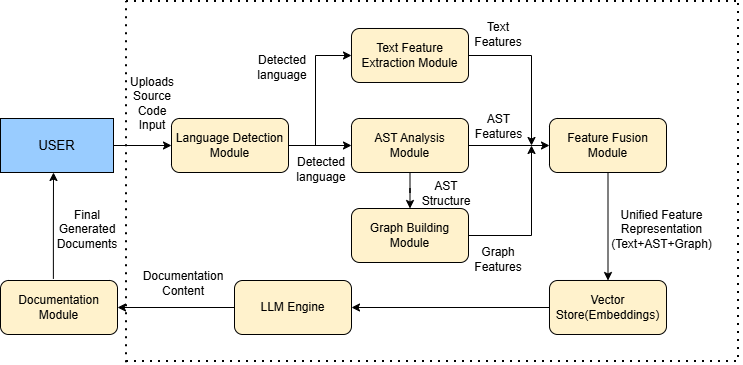

The diagram above was exported from draw.io. Its source (the exported page's mxGraphModel, read from the mxfile embedded in the PNG):
<mxGraphModel dx="871" dy="515" grid="0" gridSize="9" guides="1" tooltips="1" connect="1" arrows="1" fold="1" page="1" pageScale="1" pageWidth="850" pageHeight="1100" math="0" shadow="0">
  <root>
    <mxCell id="0" />
    <mxCell id="1" parent="0" />
    <mxCell id="PRZ8gCjNvaPPmOuH2AVu-3" edge="1" parent="1" source="PRZ8gCjNvaPPmOuH2AVu-1" style="edgeStyle=orthogonalEdgeStyle;rounded=0;orthogonalLoop=1;jettySize=auto;html=1;" target="PRZ8gCjNvaPPmOuH2AVu-2" value="">
      <mxGeometry relative="1" as="geometry" />
    </mxCell>
    <mxCell id="PRZ8gCjNvaPPmOuH2AVu-1" parent="1" style="rounded=0;whiteSpace=wrap;html=1;labelBackgroundColor=none;fillColor=#99CCFF;" value="&lt;font style=&quot;font-size: 13px;&quot;&gt;USER&lt;/font&gt;" vertex="1">
      <mxGeometry height="54" width="113" x="9" y="162" as="geometry" />
    </mxCell>
    <mxCell id="PRZ8gCjNvaPPmOuH2AVu-8" edge="1" parent="1" source="PRZ8gCjNvaPPmOuH2AVu-2" style="edgeStyle=orthogonalEdgeStyle;rounded=0;orthogonalLoop=1;jettySize=auto;html=1;" target="PRZ8gCjNvaPPmOuH2AVu-6" value="">
      <mxGeometry relative="1" as="geometry" />
    </mxCell>
    <mxCell id="PRZ8gCjNvaPPmOuH2AVu-2" parent="1" style="rounded=1;whiteSpace=wrap;html=1;fillColor=#FFF2CC;" value="Language Detection Module" vertex="1">
      <mxGeometry height="54" width="117" x="180" y="162" as="geometry" />
    </mxCell>
    <mxCell id="PRZ8gCjNvaPPmOuH2AVu-4" parent="1" style="text;html=1;whiteSpace=wrap;strokeColor=none;fillColor=none;align=center;verticalAlign=middle;rounded=0;" value="Uploads Source Code Input" vertex="1">
      <mxGeometry height="30" width="60" x="131" y="132" as="geometry" />
    </mxCell>
    <mxCell id="PRZ8gCjNvaPPmOuH2AVu-5" parent="1" style="rounded=1;whiteSpace=wrap;html=1;fillColor=#FFF2CC;" value="Text Feature Extraction Module" vertex="1">
      <mxGeometry height="54" width="117" x="360" y="72" as="geometry" />
    </mxCell>
    <mxCell id="PRZ8gCjNvaPPmOuH2AVu-10" edge="1" parent="1" source="PRZ8gCjNvaPPmOuH2AVu-6" style="edgeStyle=orthogonalEdgeStyle;rounded=0;orthogonalLoop=1;jettySize=auto;html=1;" target="PRZ8gCjNvaPPmOuH2AVu-7" value="">
      <mxGeometry relative="1" as="geometry" />
    </mxCell>
    <mxCell id="PRZ8gCjNvaPPmOuH2AVu-19" edge="1" parent="1" source="PRZ8gCjNvaPPmOuH2AVu-6" style="edgeStyle=orthogonalEdgeStyle;rounded=0;orthogonalLoop=1;jettySize=auto;html=1;" target="PRZ8gCjNvaPPmOuH2AVu-18" value="">
      <mxGeometry relative="1" as="geometry" />
    </mxCell>
    <mxCell id="PRZ8gCjNvaPPmOuH2AVu-6" parent="1" style="rounded=1;whiteSpace=wrap;html=1;fillColor=#FFF2CC;" value="" vertex="1">
      <mxGeometry height="54" width="117" x="360" y="162" as="geometry" />
    </mxCell>
    <mxCell id="PRZ8gCjNvaPPmOuH2AVu-7" parent="1" style="rounded=1;whiteSpace=wrap;html=1;fillColor=#FFF2CC;" value="Graph Building Module" vertex="1">
      <mxGeometry height="54" width="117" x="360" y="252" as="geometry" />
    </mxCell>
    <mxCell id="PRZ8gCjNvaPPmOuH2AVu-11" parent="1" style="text;html=1;whiteSpace=wrap;strokeColor=none;fillColor=none;align=center;verticalAlign=middle;rounded=0;" value="Detected language" vertex="1">
      <mxGeometry height="30" width="60" x="300" y="198" as="geometry" />
    </mxCell>
    <mxCell id="PRZ8gCjNvaPPmOuH2AVu-14" edge="1" parent="1" style="endArrow=none;html=1;rounded=0;" value="">
      <mxGeometry height="50" relative="1" width="50" as="geometry">
        <mxPoint x="324" y="189" as="sourcePoint" />
        <mxPoint x="324" y="99" as="targetPoint" />
      </mxGeometry>
    </mxCell>
    <mxCell id="PRZ8gCjNvaPPmOuH2AVu-15" edge="1" parent="1" style="endArrow=classic;html=1;rounded=0;entryX=0;entryY=0.5;entryDx=0;entryDy=0;" target="PRZ8gCjNvaPPmOuH2AVu-5" value="">
      <mxGeometry height="50" relative="1" width="50" as="geometry">
        <mxPoint x="324" y="99" as="sourcePoint" />
        <mxPoint x="374" y="54" as="targetPoint" />
      </mxGeometry>
    </mxCell>
    <mxCell id="PRZ8gCjNvaPPmOuH2AVu-16" parent="1" style="text;html=1;whiteSpace=wrap;strokeColor=none;fillColor=none;align=center;verticalAlign=middle;rounded=0;" value="Detected language" vertex="1">
      <mxGeometry height="30" width="60" x="261" y="96" as="geometry" />
    </mxCell>
    <mxCell id="PRZ8gCjNvaPPmOuH2AVu-17" parent="1" style="text;html=1;whiteSpace=wrap;strokeColor=none;fillColor=none;align=center;verticalAlign=middle;rounded=0;" value="AST Structure" vertex="1">
      <mxGeometry height="30" width="60" x="425" y="222" as="geometry" />
    </mxCell>
    <mxCell id="PRZ8gCjNvaPPmOuH2AVu-33" edge="1" parent="1" source="PRZ8gCjNvaPPmOuH2AVu-18" style="edgeStyle=orthogonalEdgeStyle;rounded=0;orthogonalLoop=1;jettySize=auto;html=1;" target="PRZ8gCjNvaPPmOuH2AVu-32" value="">
      <mxGeometry relative="1" as="geometry" />
    </mxCell>
    <mxCell id="PRZ8gCjNvaPPmOuH2AVu-18" parent="1" style="rounded=1;whiteSpace=wrap;html=1;fillColor=#FFF2CC;" value="Feature Fusion Module" vertex="1">
      <mxGeometry height="54" width="117" x="558" y="162" as="geometry" />
    </mxCell>
    <mxCell id="PRZ8gCjNvaPPmOuH2AVu-20" edge="1" parent="1" style="endArrow=none;html=1;rounded=0;" value="">
      <mxGeometry height="50" relative="1" width="50" as="geometry">
        <mxPoint x="477" y="99" as="sourcePoint" />
        <mxPoint x="540" y="99" as="targetPoint" />
      </mxGeometry>
    </mxCell>
    <mxCell id="PRZ8gCjNvaPPmOuH2AVu-21" edge="1" parent="1" style="endArrow=classic;html=1;rounded=0;" value="">
      <mxGeometry height="50" relative="1" width="50" as="geometry">
        <mxPoint x="540" y="99" as="sourcePoint" />
        <mxPoint x="540" y="189" as="targetPoint" />
      </mxGeometry>
    </mxCell>
    <mxCell id="PRZ8gCjNvaPPmOuH2AVu-22" edge="1" parent="1" style="endArrow=none;html=1;rounded=0;" value="">
      <mxGeometry height="50" relative="1" width="50" as="geometry">
        <mxPoint x="477" y="279" as="sourcePoint" />
        <mxPoint x="540" y="279" as="targetPoint" />
      </mxGeometry>
    </mxCell>
    <mxCell id="PRZ8gCjNvaPPmOuH2AVu-23" edge="1" parent="1" style="endArrow=classic;html=1;rounded=0;" value="">
      <mxGeometry height="50" relative="1" width="50" as="geometry">
        <mxPoint x="540" y="279" as="sourcePoint" />
        <mxPoint x="540" y="189" as="targetPoint" />
      </mxGeometry>
    </mxCell>
    <mxCell id="PRZ8gCjNvaPPmOuH2AVu-24" parent="1" style="text;html=1;whiteSpace=wrap;strokeColor=none;fillColor=none;align=center;verticalAlign=middle;rounded=0;" value="Graph Features" vertex="1">
      <mxGeometry height="30" width="60" x="477" y="288" as="geometry" />
    </mxCell>
    <mxCell id="PRZ8gCjNvaPPmOuH2AVu-25" parent="1" style="text;html=1;whiteSpace=wrap;strokeColor=none;fillColor=none;align=center;verticalAlign=middle;rounded=0;" value="Text Features" vertex="1">
      <mxGeometry height="30" width="60" x="477" y="63" as="geometry" />
    </mxCell>
    <mxCell id="PRZ8gCjNvaPPmOuH2AVu-26" parent="1" style="text;html=1;whiteSpace=wrap;strokeColor=none;fillColor=none;align=center;verticalAlign=middle;rounded=0;" value="AST Features" vertex="1">
      <mxGeometry height="15" width="45" x="484.5" y="162" as="geometry" />
    </mxCell>
    <mxCell id="PRZ8gCjNvaPPmOuH2AVu-27" parent="1" style="text;html=1;whiteSpace=wrap;strokeColor=none;fillColor=none;align=center;verticalAlign=middle;rounded=0;" value="AST Analysis Module" vertex="1">
      <mxGeometry height="30" width="79" x="379" y="174" as="geometry" />
    </mxCell>
    <mxCell id="PRZ8gCjNvaPPmOuH2AVu-38" edge="1" parent="1" source="PRZ8gCjNvaPPmOuH2AVu-29" style="edgeStyle=orthogonalEdgeStyle;rounded=0;orthogonalLoop=1;jettySize=auto;html=1;" target="PRZ8gCjNvaPPmOuH2AVu-30" value="">
      <mxGeometry relative="1" as="geometry" />
    </mxCell>
    <mxCell id="PRZ8gCjNvaPPmOuH2AVu-29" parent="1" style="rounded=1;whiteSpace=wrap;html=1;fillColor=#FFF2CC;" value="LLM Engine" vertex="1">
      <mxGeometry height="54" width="117" x="243" y="324" as="geometry" />
    </mxCell>
    <mxCell id="PRZ8gCjNvaPPmOuH2AVu-40" edge="1" parent="1" source="PRZ8gCjNvaPPmOuH2AVu-30" style="edgeStyle=orthogonalEdgeStyle;rounded=0;orthogonalLoop=1;jettySize=auto;html=1;exitX=0.452;exitY=-0.031;exitDx=0;exitDy=0;exitPerimeter=0;" value="">
      <mxGeometry relative="1" as="geometry">
        <mxPoint x="62" y="216" as="targetPoint" />
      </mxGeometry>
    </mxCell>
    <mxCell id="PRZ8gCjNvaPPmOuH2AVu-30" parent="1" style="rounded=1;whiteSpace=wrap;html=1;fillColor=#FFF2CC;" value="Documentation Module" vertex="1">
      <mxGeometry height="54" width="117" x="9" y="324" as="geometry" />
    </mxCell>
    <mxCell id="PRZ8gCjNvaPPmOuH2AVu-37" edge="1" parent="1" source="PRZ8gCjNvaPPmOuH2AVu-32" style="edgeStyle=orthogonalEdgeStyle;rounded=0;orthogonalLoop=1;jettySize=auto;html=1;entryX=1;entryY=0.5;entryDx=0;entryDy=0;" target="PRZ8gCjNvaPPmOuH2AVu-29" value="">
      <mxGeometry relative="1" as="geometry" />
    </mxCell>
    <mxCell id="PRZ8gCjNvaPPmOuH2AVu-32" parent="1" style="rounded=1;whiteSpace=wrap;html=1;fillColor=#FFF2CC;" value="Vector Store(Embeddings)" vertex="1">
      <mxGeometry height="54" width="117" x="558" y="324" as="geometry" />
    </mxCell>
    <mxCell id="PRZ8gCjNvaPPmOuH2AVu-35" parent="1" style="text;html=1;whiteSpace=wrap;strokeColor=none;fillColor=none;align=center;verticalAlign=middle;rounded=0;" value="Unified Feature Representation&lt;div&gt;(Text+AST+Graph)&lt;/div&gt;" vertex="1">
      <mxGeometry height="78" width="117" x="612" y="234" as="geometry" />
    </mxCell>
    <mxCell id="PRZ8gCjNvaPPmOuH2AVu-39" parent="1" style="text;html=1;whiteSpace=wrap;strokeColor=none;fillColor=none;align=center;verticalAlign=middle;rounded=0;" value="Documentation Content" vertex="1">
      <mxGeometry height="30" width="60" x="162" y="312" as="geometry" />
    </mxCell>
    <mxCell id="PRZ8gCjNvaPPmOuH2AVu-42" parent="1" style="text;html=1;whiteSpace=wrap;strokeColor=none;fillColor=none;align=center;verticalAlign=middle;rounded=0;" value="Final Generated Documents" vertex="1">
      <mxGeometry height="30" width="60" x="66" y="258" as="geometry" />
    </mxCell>
    <mxCell id="PRZ8gCjNvaPPmOuH2AVu-43" edge="1" parent="1" style="endArrow=none;dashed=1;html=1;dashPattern=1 3;strokeWidth=2;rounded=0;" value="">
      <mxGeometry height="50" relative="1" width="50" as="geometry">
        <mxPoint x="135" y="406.2403259277344" as="sourcePoint" />
        <mxPoint x="135" y="45" as="targetPoint" />
      </mxGeometry>
    </mxCell>
    <mxCell id="PRZ8gCjNvaPPmOuH2AVu-45" edge="1" parent="1" style="endArrow=none;dashed=1;html=1;dashPattern=1 3;strokeWidth=2;rounded=0;" value="">
      <mxGeometry height="50" relative="1" width="50" as="geometry">
        <mxPoint x="135" y="405" as="sourcePoint" />
        <mxPoint x="748.8604736328125" y="405" as="targetPoint" />
      </mxGeometry>
    </mxCell>
    <mxCell id="PRZ8gCjNvaPPmOuH2AVu-46" edge="1" parent="1" style="endArrow=none;dashed=1;html=1;dashPattern=1 3;strokeWidth=2;rounded=0;" value="">
      <mxGeometry height="50" relative="1" width="50" as="geometry">
        <mxPoint x="747" y="401" as="sourcePoint" />
        <mxPoint x="747" y="45" as="targetPoint" />
      </mxGeometry>
    </mxCell>
    <mxCell id="PRZ8gCjNvaPPmOuH2AVu-47" edge="1" parent="1" style="endArrow=none;dashed=1;html=1;dashPattern=1 3;strokeWidth=2;rounded=0;" value="">
      <mxGeometry height="50" relative="1" width="50" as="geometry">
        <mxPoint x="135" y="45" as="sourcePoint" />
        <mxPoint x="748.2402954101562" y="45" as="targetPoint" />
      </mxGeometry>
    </mxCell>
  </root>
</mxGraphModel>